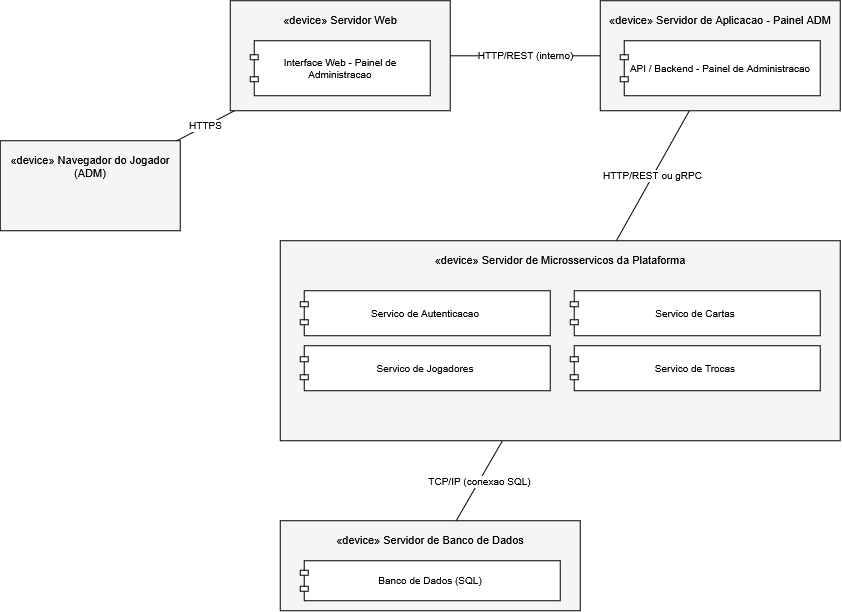

The diagram above was exported from draw.io. Its source (the exported page's mxGraphModel, read from the mxfile embedded in the PNG):
<mxGraphModel dx="1667" dy="663" grid="1" gridSize="10" guides="1" tooltips="1" connect="1" arrows="1" fold="1" page="1" pageScale="1" pageWidth="980" pageHeight="740" math="0" shadow="0">
  <root>
    <mxCell id="0" />
    <mxCell id="1" parent="0" />
    <mxCell id="d1" parent="1" style="rounded=0;whiteSpace=wrap;html=1;fontFamily=Helvetica;fontSize=11;align=center;verticalAlign=top;spacingTop=6;fillColor=#F5F5F5;" value="«device» Navegador do Jogador (ADM)" vertex="1">
      <mxGeometry height="90" width="180" x="40" y="200" as="geometry" />
    </mxCell>
    <mxCell id="e1001" edge="1" parent="1" source="d1" style="html=1;endArrow=none;startArrow=none;fontFamily=Helvetica;fontSize=10;strokeColor=default;labelBackgroundColor=default;" target="d2" value="HTTPS">
      <mxGeometry relative="1" as="geometry" />
    </mxCell>
    <mxCell id="e1002" edge="1" parent="1" source="d2" style="html=1;endArrow=none;startArrow=none;fontFamily=Helvetica;fontSize=10;strokeColor=default;labelBackgroundColor=default;" target="d3" value="HTTP/REST (interno)">
      <mxGeometry relative="1" as="geometry" />
    </mxCell>
    <mxCell id="e1003" edge="1" parent="1" source="d3" style="html=1;endArrow=none;startArrow=none;fontFamily=Helvetica;fontSize=10;strokeColor=default;labelBackgroundColor=default;" target="d4" value="HTTP/REST ou gRPC">
      <mxGeometry relative="1" as="geometry" />
    </mxCell>
    <mxCell id="e1004" edge="1" parent="1" source="d4" style="html=1;endArrow=none;startArrow=none;fontFamily=Helvetica;fontSize=10;strokeColor=default;labelBackgroundColor=default;" target="d5" value="TCP/IP (conexao SQL)">
      <mxGeometry relative="1" as="geometry" />
    </mxCell>
    <mxCell id="X-K8jpGi-t_fsTmIrCJj-1" connectable="0" parent="1" style="group" value="" vertex="1">
      <mxGeometry height="200" width="560" x="320" y="300" as="geometry" />
    </mxCell>
    <mxCell id="d4" parent="X-K8jpGi-t_fsTmIrCJj-1" style="rounded=0;whiteSpace=wrap;html=1;fontFamily=Helvetica;fontSize=11;align=center;verticalAlign=top;spacingTop=6;fillColor=#F5F5F5;" value="«device» Servidor de Microsservicos da Plataforma" vertex="1">
      <mxGeometry height="200" width="560" as="geometry" />
    </mxCell>
    <mxCell id="d4a" parent="X-K8jpGi-t_fsTmIrCJj-1" style="shape=component;whiteSpace=wrap;html=1;fontFamily=Helvetica;fontSize=10;jettyWidth=8;jettyHeight=5;align=center;verticalAlign=middle;fillColor=#FFFFFF;" value="Servico de Autenticacao" vertex="1">
      <mxGeometry height="45" width="250" x="20" y="50" as="geometry" />
    </mxCell>
    <mxCell id="d4b" parent="X-K8jpGi-t_fsTmIrCJj-1" style="shape=component;whiteSpace=wrap;html=1;fontFamily=Helvetica;fontSize=10;jettyWidth=8;jettyHeight=5;align=center;verticalAlign=middle;fillColor=#FFFFFF;" value="Servico de Jogadores" vertex="1">
      <mxGeometry height="45" width="250" x="20" y="105" as="geometry" />
    </mxCell>
    <mxCell id="d4c" parent="X-K8jpGi-t_fsTmIrCJj-1" style="shape=component;whiteSpace=wrap;html=1;fontFamily=Helvetica;fontSize=10;jettyWidth=8;jettyHeight=5;align=center;verticalAlign=middle;fillColor=#FFFFFF;" value="Servico de Cartas" vertex="1">
      <mxGeometry height="45" width="250" x="290" y="50" as="geometry" />
    </mxCell>
    <mxCell id="d4d" parent="X-K8jpGi-t_fsTmIrCJj-1" style="shape=component;whiteSpace=wrap;html=1;fontFamily=Helvetica;fontSize=10;jettyWidth=8;jettyHeight=5;align=center;verticalAlign=middle;fillColor=#FFFFFF;" value="Servico de Trocas" vertex="1">
      <mxGeometry height="45" width="250" x="290" y="105" as="geometry" />
    </mxCell>
    <mxCell id="X-K8jpGi-t_fsTmIrCJj-2" connectable="0" parent="1" style="group" value="" vertex="1">
      <mxGeometry height="90" width="300" x="320" y="580" as="geometry" />
    </mxCell>
    <mxCell id="d5" parent="X-K8jpGi-t_fsTmIrCJj-2" style="rounded=0;whiteSpace=wrap;html=1;fontFamily=Helvetica;fontSize=11;align=center;verticalAlign=top;spacingTop=6;fillColor=#F5F5F5;" value="«device» Servidor de Banco de Dados" vertex="1">
      <mxGeometry height="90" width="300" as="geometry" />
    </mxCell>
    <mxCell id="d5i" parent="X-K8jpGi-t_fsTmIrCJj-2" style="shape=component;whiteSpace=wrap;html=1;fontFamily=Helvetica;fontSize=10;jettyWidth=8;jettyHeight=5;align=center;verticalAlign=middle;fillColor=#FFFFFF;" value="Banco de Dados (SQL)" vertex="1">
      <mxGeometry height="40" width="260" x="20" y="40" as="geometry" />
    </mxCell>
    <mxCell id="X-K8jpGi-t_fsTmIrCJj-3" connectable="0" parent="1" style="group" value="" vertex="1">
      <mxGeometry height="110" width="240" x="640" y="60" as="geometry" />
    </mxCell>
    <mxCell id="d3" parent="X-K8jpGi-t_fsTmIrCJj-3" style="rounded=0;whiteSpace=wrap;html=1;fontFamily=Helvetica;fontSize=11;align=center;verticalAlign=top;spacingTop=6;fillColor=#F5F5F5;" value="«device» Servidor de Aplicacao - Painel ADM" vertex="1">
      <mxGeometry height="110" width="240" as="geometry" />
    </mxCell>
    <mxCell id="d3i" parent="X-K8jpGi-t_fsTmIrCJj-3" style="shape=component;whiteSpace=wrap;html=1;fontFamily=Helvetica;fontSize=10;jettyWidth=8;jettyHeight=5;align=center;verticalAlign=middle;fillColor=#FFFFFF;" value="API / Backend - Painel de Administracao" vertex="1">
      <mxGeometry height="55" width="200" x="20" y="40" as="geometry" />
    </mxCell>
    <mxCell id="X-K8jpGi-t_fsTmIrCJj-4" connectable="0" parent="1" style="group" value="" vertex="1">
      <mxGeometry height="110" width="220" x="270" y="60" as="geometry" />
    </mxCell>
    <mxCell id="d2" parent="X-K8jpGi-t_fsTmIrCJj-4" style="rounded=0;whiteSpace=wrap;html=1;fontFamily=Helvetica;fontSize=11;align=center;verticalAlign=top;spacingTop=6;fillColor=#F5F5F5;" value="«device» Servidor Web" vertex="1">
      <mxGeometry height="110" width="220" as="geometry" />
    </mxCell>
    <mxCell id="d2i" parent="X-K8jpGi-t_fsTmIrCJj-4" style="shape=component;whiteSpace=wrap;html=1;fontFamily=Helvetica;fontSize=10;jettyWidth=8;jettyHeight=5;align=center;verticalAlign=middle;fillColor=#FFFFFF;" value="Interface Web - Painel de Administracao" vertex="1">
      <mxGeometry height="55" width="180" x="20" y="40" as="geometry" />
    </mxCell>
  </root>
</mxGraphModel>